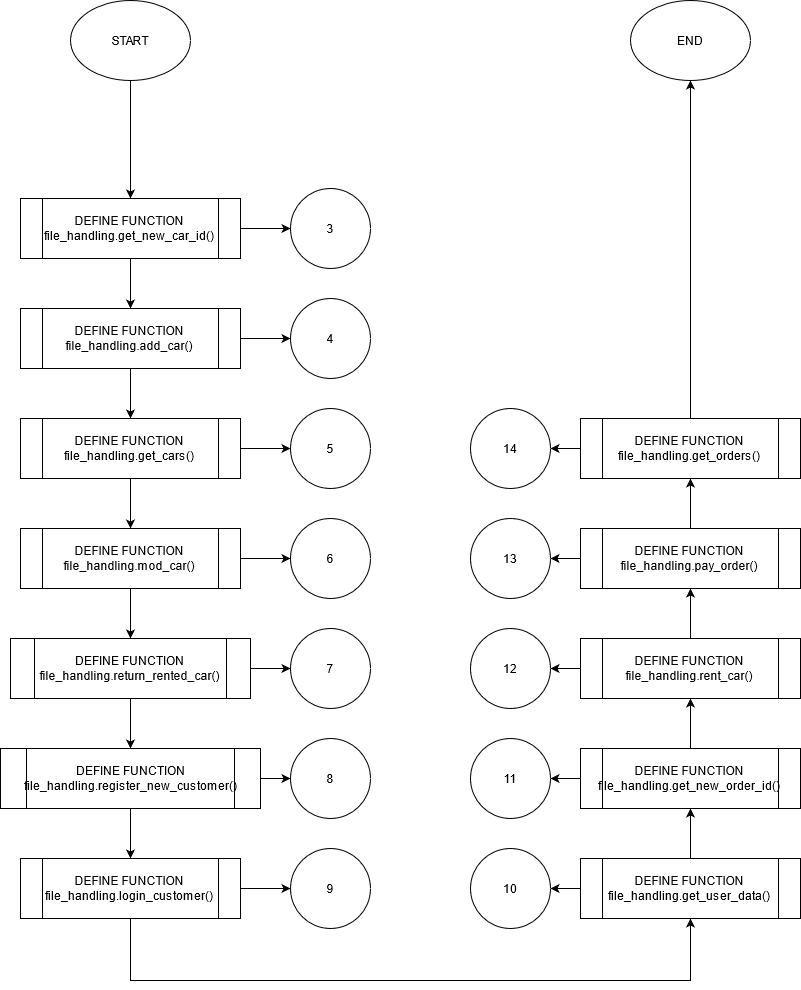

The diagram above was exported from draw.io. Its source (the exported page's mxGraphModel, read from the mxfile embedded in the PNG):
<mxGraphModel dx="657" dy="1073" grid="1" gridSize="10" guides="1" tooltips="1" connect="1" arrows="1" fold="1" page="1" pageScale="1" pageWidth="850" pageHeight="1100" math="0" shadow="0">
  <root>
    <mxCell id="PHRa8Vm9SO6h0-stM1YG-0" />
    <mxCell id="PHRa8Vm9SO6h0-stM1YG-1" parent="PHRa8Vm9SO6h0-stM1YG-0" />
    <mxCell id="2MlUGAR_9_FJeBWYUkWt-0" value="" style="edgeStyle=orthogonalEdgeStyle;rounded=0;orthogonalLoop=1;jettySize=auto;html=1;" edge="1" parent="PHRa8Vm9SO6h0-stM1YG-1" source="KFaY9Ufie0c62pZxvDU1-0" target="oMinnMziKLTNsSL1egoQ-2">
      <mxGeometry relative="1" as="geometry" />
    </mxCell>
    <mxCell id="KFaY9Ufie0c62pZxvDU1-0" value="START" style="ellipse;whiteSpace=wrap;html=1;" vertex="1" parent="PHRa8Vm9SO6h0-stM1YG-1">
      <mxGeometry x="92" y="100" width="120" height="80" as="geometry" />
    </mxCell>
    <mxCell id="6lktjY5RexA9tuGNEu2p-1" value="" style="edgeStyle=orthogonalEdgeStyle;rounded=0;orthogonalLoop=1;jettySize=auto;html=1;" edge="1" parent="PHRa8Vm9SO6h0-stM1YG-1" source="oMinnMziKLTNsSL1egoQ-2" target="oMinnMziKLTNsSL1egoQ-3">
      <mxGeometry relative="1" as="geometry" />
    </mxCell>
    <mxCell id="idEqkm9h3Bvl8NsU0R5f-15" value="" style="edgeStyle=orthogonalEdgeStyle;rounded=0;orthogonalLoop=1;jettySize=auto;html=1;" edge="1" parent="PHRa8Vm9SO6h0-stM1YG-1" source="oMinnMziKLTNsSL1egoQ-2" target="idEqkm9h3Bvl8NsU0R5f-0">
      <mxGeometry relative="1" as="geometry" />
    </mxCell>
    <mxCell id="oMinnMziKLTNsSL1egoQ-2" value="&lt;div&gt;DEFINE FUNCTION&lt;/div&gt;&lt;div&gt;file_handling.get_new_car_id()&lt;br&gt;&lt;/div&gt;" style="shape=process;whiteSpace=wrap;html=1;backgroundOutline=1;" vertex="1" parent="PHRa8Vm9SO6h0-stM1YG-1">
      <mxGeometry x="42" y="298" width="220" height="60" as="geometry" />
    </mxCell>
    <mxCell id="6lktjY5RexA9tuGNEu2p-2" value="" style="edgeStyle=orthogonalEdgeStyle;rounded=0;orthogonalLoop=1;jettySize=auto;html=1;" edge="1" parent="PHRa8Vm9SO6h0-stM1YG-1" source="oMinnMziKLTNsSL1egoQ-3" target="oMinnMziKLTNsSL1egoQ-4">
      <mxGeometry relative="1" as="geometry" />
    </mxCell>
    <mxCell id="idEqkm9h3Bvl8NsU0R5f-16" value="" style="edgeStyle=orthogonalEdgeStyle;rounded=0;orthogonalLoop=1;jettySize=auto;html=1;" edge="1" parent="PHRa8Vm9SO6h0-stM1YG-1" source="oMinnMziKLTNsSL1egoQ-3" target="idEqkm9h3Bvl8NsU0R5f-1">
      <mxGeometry relative="1" as="geometry" />
    </mxCell>
    <mxCell id="oMinnMziKLTNsSL1egoQ-3" value="&lt;div&gt;DEFINE FUNCTION&lt;/div&gt;&lt;div&gt;file_handling.add_car()&lt;br&gt;&lt;/div&gt;" style="shape=process;whiteSpace=wrap;html=1;backgroundOutline=1;" vertex="1" parent="PHRa8Vm9SO6h0-stM1YG-1">
      <mxGeometry x="42" y="408" width="220" height="60" as="geometry" />
    </mxCell>
    <mxCell id="6lktjY5RexA9tuGNEu2p-3" value="" style="edgeStyle=orthogonalEdgeStyle;rounded=0;orthogonalLoop=1;jettySize=auto;html=1;" edge="1" parent="PHRa8Vm9SO6h0-stM1YG-1" source="oMinnMziKLTNsSL1egoQ-4" target="oMinnMziKLTNsSL1egoQ-5">
      <mxGeometry relative="1" as="geometry" />
    </mxCell>
    <mxCell id="idEqkm9h3Bvl8NsU0R5f-17" value="" style="edgeStyle=orthogonalEdgeStyle;rounded=0;orthogonalLoop=1;jettySize=auto;html=1;" edge="1" parent="PHRa8Vm9SO6h0-stM1YG-1" source="oMinnMziKLTNsSL1egoQ-4" target="idEqkm9h3Bvl8NsU0R5f-2">
      <mxGeometry relative="1" as="geometry" />
    </mxCell>
    <mxCell id="oMinnMziKLTNsSL1egoQ-4" value="&lt;div&gt;DEFINE FUNCTION&lt;/div&gt;&lt;div&gt;file_handling.get_cars()&lt;br&gt;&lt;/div&gt;" style="shape=process;whiteSpace=wrap;html=1;backgroundOutline=1;" vertex="1" parent="PHRa8Vm9SO6h0-stM1YG-1">
      <mxGeometry x="42" y="518" width="220" height="60" as="geometry" />
    </mxCell>
    <mxCell id="6lktjY5RexA9tuGNEu2p-4" value="" style="edgeStyle=orthogonalEdgeStyle;rounded=0;orthogonalLoop=1;jettySize=auto;html=1;" edge="1" parent="PHRa8Vm9SO6h0-stM1YG-1" source="oMinnMziKLTNsSL1egoQ-5" target="oMinnMziKLTNsSL1egoQ-6">
      <mxGeometry relative="1" as="geometry" />
    </mxCell>
    <mxCell id="idEqkm9h3Bvl8NsU0R5f-18" value="" style="edgeStyle=orthogonalEdgeStyle;rounded=0;orthogonalLoop=1;jettySize=auto;html=1;" edge="1" parent="PHRa8Vm9SO6h0-stM1YG-1" source="oMinnMziKLTNsSL1egoQ-5" target="idEqkm9h3Bvl8NsU0R5f-3">
      <mxGeometry relative="1" as="geometry" />
    </mxCell>
    <mxCell id="oMinnMziKLTNsSL1egoQ-5" value="&lt;div&gt;DEFINE FUNCTION&lt;/div&gt;&lt;div&gt;file_handling.mod_car()&lt;br&gt;&lt;/div&gt;" style="shape=process;whiteSpace=wrap;html=1;backgroundOutline=1;" vertex="1" parent="PHRa8Vm9SO6h0-stM1YG-1">
      <mxGeometry x="42" y="628" width="220" height="60" as="geometry" />
    </mxCell>
    <mxCell id="6lktjY5RexA9tuGNEu2p-5" value="" style="edgeStyle=orthogonalEdgeStyle;rounded=0;orthogonalLoop=1;jettySize=auto;html=1;" edge="1" parent="PHRa8Vm9SO6h0-stM1YG-1" source="oMinnMziKLTNsSL1egoQ-6" target="oMinnMziKLTNsSL1egoQ-7">
      <mxGeometry relative="1" as="geometry" />
    </mxCell>
    <mxCell id="idEqkm9h3Bvl8NsU0R5f-19" value="" style="edgeStyle=orthogonalEdgeStyle;rounded=0;orthogonalLoop=1;jettySize=auto;html=1;" edge="1" parent="PHRa8Vm9SO6h0-stM1YG-1" source="oMinnMziKLTNsSL1egoQ-6" target="idEqkm9h3Bvl8NsU0R5f-4">
      <mxGeometry relative="1" as="geometry" />
    </mxCell>
    <mxCell id="oMinnMziKLTNsSL1egoQ-6" value="&lt;div&gt;DEFINE FUNCTION&lt;/div&gt;&lt;div&gt;file_handling.return_rented_car()&lt;br&gt;&lt;/div&gt;" style="shape=process;whiteSpace=wrap;html=1;backgroundOutline=1;" vertex="1" parent="PHRa8Vm9SO6h0-stM1YG-1">
      <mxGeometry x="32" y="738" width="240" height="60" as="geometry" />
    </mxCell>
    <mxCell id="6lktjY5RexA9tuGNEu2p-6" value="" style="edgeStyle=orthogonalEdgeStyle;rounded=0;orthogonalLoop=1;jettySize=auto;html=1;" edge="1" parent="PHRa8Vm9SO6h0-stM1YG-1" source="oMinnMziKLTNsSL1egoQ-7" target="oMinnMziKLTNsSL1egoQ-8">
      <mxGeometry relative="1" as="geometry" />
    </mxCell>
    <mxCell id="idEqkm9h3Bvl8NsU0R5f-20" value="" style="edgeStyle=orthogonalEdgeStyle;rounded=0;orthogonalLoop=1;jettySize=auto;html=1;" edge="1" parent="PHRa8Vm9SO6h0-stM1YG-1" source="oMinnMziKLTNsSL1egoQ-7" target="idEqkm9h3Bvl8NsU0R5f-5">
      <mxGeometry relative="1" as="geometry" />
    </mxCell>
    <mxCell id="oMinnMziKLTNsSL1egoQ-7" value="&lt;div&gt;DEFINE FUNCTION&lt;/div&gt;&lt;div&gt;file_handling.register_new_customer()&lt;br&gt;&lt;/div&gt;" style="shape=process;whiteSpace=wrap;html=1;backgroundOutline=1;" vertex="1" parent="PHRa8Vm9SO6h0-stM1YG-1">
      <mxGeometry x="22" y="848" width="260" height="60" as="geometry" />
    </mxCell>
    <mxCell id="idEqkm9h3Bvl8NsU0R5f-13" style="edgeStyle=orthogonalEdgeStyle;rounded=0;orthogonalLoop=1;jettySize=auto;html=1;exitX=0.5;exitY=1;exitDx=0;exitDy=0;entryX=0.5;entryY=1;entryDx=0;entryDy=0;" edge="1" parent="PHRa8Vm9SO6h0-stM1YG-1" source="oMinnMziKLTNsSL1egoQ-8" target="6lktjY5RexA9tuGNEu2p-7">
      <mxGeometry relative="1" as="geometry">
        <Array as="points">
          <mxPoint x="152" y="1080" />
          <mxPoint x="712" y="1080" />
        </Array>
      </mxGeometry>
    </mxCell>
    <mxCell id="idEqkm9h3Bvl8NsU0R5f-21" value="" style="edgeStyle=orthogonalEdgeStyle;rounded=0;orthogonalLoop=1;jettySize=auto;html=1;" edge="1" parent="PHRa8Vm9SO6h0-stM1YG-1" source="oMinnMziKLTNsSL1egoQ-8" target="idEqkm9h3Bvl8NsU0R5f-7">
      <mxGeometry relative="1" as="geometry" />
    </mxCell>
    <mxCell id="oMinnMziKLTNsSL1egoQ-8" value="&lt;div&gt;DEFINE FUNCTION&lt;/div&gt;&lt;div&gt;file_handling.login_customer()&lt;br&gt;&lt;/div&gt;" style="shape=process;whiteSpace=wrap;html=1;backgroundOutline=1;" vertex="1" parent="PHRa8Vm9SO6h0-stM1YG-1">
      <mxGeometry x="42" y="958" width="220" height="60" as="geometry" />
    </mxCell>
    <mxCell id="6lktjY5RexA9tuGNEu2p-14" value="" style="edgeStyle=orthogonalEdgeStyle;rounded=0;orthogonalLoop=1;jettySize=auto;html=1;" edge="1" parent="PHRa8Vm9SO6h0-stM1YG-1" source="6lktjY5RexA9tuGNEu2p-7" target="6lktjY5RexA9tuGNEu2p-8">
      <mxGeometry relative="1" as="geometry" />
    </mxCell>
    <mxCell id="idEqkm9h3Bvl8NsU0R5f-22" value="" style="edgeStyle=orthogonalEdgeStyle;rounded=0;orthogonalLoop=1;jettySize=auto;html=1;" edge="1" parent="PHRa8Vm9SO6h0-stM1YG-1" source="6lktjY5RexA9tuGNEu2p-7" target="idEqkm9h3Bvl8NsU0R5f-8">
      <mxGeometry relative="1" as="geometry" />
    </mxCell>
    <mxCell id="6lktjY5RexA9tuGNEu2p-7" value="&lt;div&gt;DEFINE FUNCTION&lt;/div&gt;&lt;div&gt;file_handling.get_user_data()&lt;br&gt;&lt;/div&gt;" style="shape=process;whiteSpace=wrap;html=1;backgroundOutline=1;" vertex="1" parent="PHRa8Vm9SO6h0-stM1YG-1">
      <mxGeometry x="602" y="958" width="220" height="60" as="geometry" />
    </mxCell>
    <mxCell id="6lktjY5RexA9tuGNEu2p-15" value="" style="edgeStyle=orthogonalEdgeStyle;rounded=0;orthogonalLoop=1;jettySize=auto;html=1;" edge="1" parent="PHRa8Vm9SO6h0-stM1YG-1" source="6lktjY5RexA9tuGNEu2p-8" target="6lktjY5RexA9tuGNEu2p-9">
      <mxGeometry relative="1" as="geometry" />
    </mxCell>
    <mxCell id="idEqkm9h3Bvl8NsU0R5f-23" value="" style="edgeStyle=orthogonalEdgeStyle;rounded=0;orthogonalLoop=1;jettySize=auto;html=1;" edge="1" parent="PHRa8Vm9SO6h0-stM1YG-1" source="6lktjY5RexA9tuGNEu2p-8" target="idEqkm9h3Bvl8NsU0R5f-9">
      <mxGeometry relative="1" as="geometry" />
    </mxCell>
    <mxCell id="6lktjY5RexA9tuGNEu2p-8" value="&lt;div&gt;DEFINE FUNCTION&lt;/div&gt;&lt;div&gt;file_handling.get_new_order_id()&lt;br&gt;&lt;/div&gt;" style="shape=process;whiteSpace=wrap;html=1;backgroundOutline=1;" vertex="1" parent="PHRa8Vm9SO6h0-stM1YG-1">
      <mxGeometry x="602" y="848" width="220" height="60" as="geometry" />
    </mxCell>
    <mxCell id="6lktjY5RexA9tuGNEu2p-16" value="" style="edgeStyle=orthogonalEdgeStyle;rounded=0;orthogonalLoop=1;jettySize=auto;html=1;" edge="1" parent="PHRa8Vm9SO6h0-stM1YG-1" source="6lktjY5RexA9tuGNEu2p-9" target="6lktjY5RexA9tuGNEu2p-10">
      <mxGeometry relative="1" as="geometry" />
    </mxCell>
    <mxCell id="idEqkm9h3Bvl8NsU0R5f-24" value="" style="edgeStyle=orthogonalEdgeStyle;rounded=0;orthogonalLoop=1;jettySize=auto;html=1;" edge="1" parent="PHRa8Vm9SO6h0-stM1YG-1" source="6lktjY5RexA9tuGNEu2p-9" target="idEqkm9h3Bvl8NsU0R5f-10">
      <mxGeometry relative="1" as="geometry" />
    </mxCell>
    <mxCell id="6lktjY5RexA9tuGNEu2p-9" value="&lt;div&gt;DEFINE FUNCTION&lt;/div&gt;&lt;div&gt;file_handling.rent_car()&lt;br&gt;&lt;/div&gt;" style="shape=process;whiteSpace=wrap;html=1;backgroundOutline=1;" vertex="1" parent="PHRa8Vm9SO6h0-stM1YG-1">
      <mxGeometry x="602" y="738" width="220" height="60" as="geometry" />
    </mxCell>
    <mxCell id="6lktjY5RexA9tuGNEu2p-17" value="" style="edgeStyle=orthogonalEdgeStyle;rounded=0;orthogonalLoop=1;jettySize=auto;html=1;" edge="1" parent="PHRa8Vm9SO6h0-stM1YG-1" source="6lktjY5RexA9tuGNEu2p-10" target="6lktjY5RexA9tuGNEu2p-11">
      <mxGeometry relative="1" as="geometry" />
    </mxCell>
    <mxCell id="idEqkm9h3Bvl8NsU0R5f-25" value="" style="edgeStyle=orthogonalEdgeStyle;rounded=0;orthogonalLoop=1;jettySize=auto;html=1;" edge="1" parent="PHRa8Vm9SO6h0-stM1YG-1" source="6lktjY5RexA9tuGNEu2p-10" target="idEqkm9h3Bvl8NsU0R5f-11">
      <mxGeometry relative="1" as="geometry" />
    </mxCell>
    <mxCell id="6lktjY5RexA9tuGNEu2p-10" value="&lt;div&gt;DEFINE FUNCTION&lt;/div&gt;&lt;div&gt;file_handling.pay_order()&lt;br&gt;&lt;/div&gt;" style="shape=process;whiteSpace=wrap;html=1;backgroundOutline=1;" vertex="1" parent="PHRa8Vm9SO6h0-stM1YG-1">
      <mxGeometry x="602" y="628" width="220" height="60" as="geometry" />
    </mxCell>
    <mxCell id="6lktjY5RexA9tuGNEu2p-19" style="edgeStyle=orthogonalEdgeStyle;rounded=0;orthogonalLoop=1;jettySize=auto;html=1;exitX=0.5;exitY=0;exitDx=0;exitDy=0;entryX=0.5;entryY=1;entryDx=0;entryDy=0;" edge="1" parent="PHRa8Vm9SO6h0-stM1YG-1" source="6lktjY5RexA9tuGNEu2p-11" target="6lktjY5RexA9tuGNEu2p-18">
      <mxGeometry relative="1" as="geometry" />
    </mxCell>
    <mxCell id="idEqkm9h3Bvl8NsU0R5f-26" value="" style="edgeStyle=orthogonalEdgeStyle;rounded=0;orthogonalLoop=1;jettySize=auto;html=1;" edge="1" parent="PHRa8Vm9SO6h0-stM1YG-1" source="6lktjY5RexA9tuGNEu2p-11" target="idEqkm9h3Bvl8NsU0R5f-12">
      <mxGeometry relative="1" as="geometry" />
    </mxCell>
    <mxCell id="6lktjY5RexA9tuGNEu2p-11" value="&lt;div&gt;DEFINE FUNCTION&lt;/div&gt;&lt;div&gt;file_handling.get_orders()&lt;br&gt;&lt;/div&gt;" style="shape=process;whiteSpace=wrap;html=1;backgroundOutline=1;" vertex="1" parent="PHRa8Vm9SO6h0-stM1YG-1">
      <mxGeometry x="602" y="518" width="220" height="60" as="geometry" />
    </mxCell>
    <mxCell id="6lktjY5RexA9tuGNEu2p-18" value="END" style="ellipse;whiteSpace=wrap;html=1;" vertex="1" parent="PHRa8Vm9SO6h0-stM1YG-1">
      <mxGeometry x="652" y="100" width="120" height="80" as="geometry" />
    </mxCell>
    <mxCell id="idEqkm9h3Bvl8NsU0R5f-0" value="3" style="ellipse;whiteSpace=wrap;html=1;aspect=fixed;" vertex="1" parent="PHRa8Vm9SO6h0-stM1YG-1">
      <mxGeometry x="312" y="288" width="80" height="80" as="geometry" />
    </mxCell>
    <mxCell id="idEqkm9h3Bvl8NsU0R5f-1" value="4" style="ellipse;whiteSpace=wrap;html=1;aspect=fixed;" vertex="1" parent="PHRa8Vm9SO6h0-stM1YG-1">
      <mxGeometry x="312" y="398" width="80" height="80" as="geometry" />
    </mxCell>
    <mxCell id="idEqkm9h3Bvl8NsU0R5f-2" value="5" style="ellipse;whiteSpace=wrap;html=1;aspect=fixed;" vertex="1" parent="PHRa8Vm9SO6h0-stM1YG-1">
      <mxGeometry x="312" y="508" width="80" height="80" as="geometry" />
    </mxCell>
    <mxCell id="idEqkm9h3Bvl8NsU0R5f-3" value="6" style="ellipse;whiteSpace=wrap;html=1;aspect=fixed;" vertex="1" parent="PHRa8Vm9SO6h0-stM1YG-1">
      <mxGeometry x="312" y="618" width="80" height="80" as="geometry" />
    </mxCell>
    <mxCell id="idEqkm9h3Bvl8NsU0R5f-4" value="7" style="ellipse;whiteSpace=wrap;html=1;aspect=fixed;" vertex="1" parent="PHRa8Vm9SO6h0-stM1YG-1">
      <mxGeometry x="312" y="728" width="80" height="80" as="geometry" />
    </mxCell>
    <mxCell id="idEqkm9h3Bvl8NsU0R5f-5" value="8" style="ellipse;whiteSpace=wrap;html=1;aspect=fixed;" vertex="1" parent="PHRa8Vm9SO6h0-stM1YG-1">
      <mxGeometry x="312" y="838" width="80" height="80" as="geometry" />
    </mxCell>
    <mxCell id="idEqkm9h3Bvl8NsU0R5f-7" value="9" style="ellipse;whiteSpace=wrap;html=1;aspect=fixed;" vertex="1" parent="PHRa8Vm9SO6h0-stM1YG-1">
      <mxGeometry x="312" y="948" width="80" height="80" as="geometry" />
    </mxCell>
    <mxCell id="idEqkm9h3Bvl8NsU0R5f-8" value="10" style="ellipse;whiteSpace=wrap;html=1;aspect=fixed;" vertex="1" parent="PHRa8Vm9SO6h0-stM1YG-1">
      <mxGeometry x="492" y="948" width="80" height="80" as="geometry" />
    </mxCell>
    <mxCell id="idEqkm9h3Bvl8NsU0R5f-9" value="11" style="ellipse;whiteSpace=wrap;html=1;aspect=fixed;" vertex="1" parent="PHRa8Vm9SO6h0-stM1YG-1">
      <mxGeometry x="492" y="838" width="80" height="80" as="geometry" />
    </mxCell>
    <mxCell id="idEqkm9h3Bvl8NsU0R5f-10" value="12" style="ellipse;whiteSpace=wrap;html=1;aspect=fixed;" vertex="1" parent="PHRa8Vm9SO6h0-stM1YG-1">
      <mxGeometry x="492" y="728" width="80" height="80" as="geometry" />
    </mxCell>
    <mxCell id="idEqkm9h3Bvl8NsU0R5f-11" value="13" style="ellipse;whiteSpace=wrap;html=1;aspect=fixed;" vertex="1" parent="PHRa8Vm9SO6h0-stM1YG-1">
      <mxGeometry x="492" y="618" width="80" height="80" as="geometry" />
    </mxCell>
    <mxCell id="idEqkm9h3Bvl8NsU0R5f-12" value="14" style="ellipse;whiteSpace=wrap;html=1;aspect=fixed;" vertex="1" parent="PHRa8Vm9SO6h0-stM1YG-1">
      <mxGeometry x="492" y="508" width="80" height="80" as="geometry" />
    </mxCell>
  </root>
</mxGraphModel>